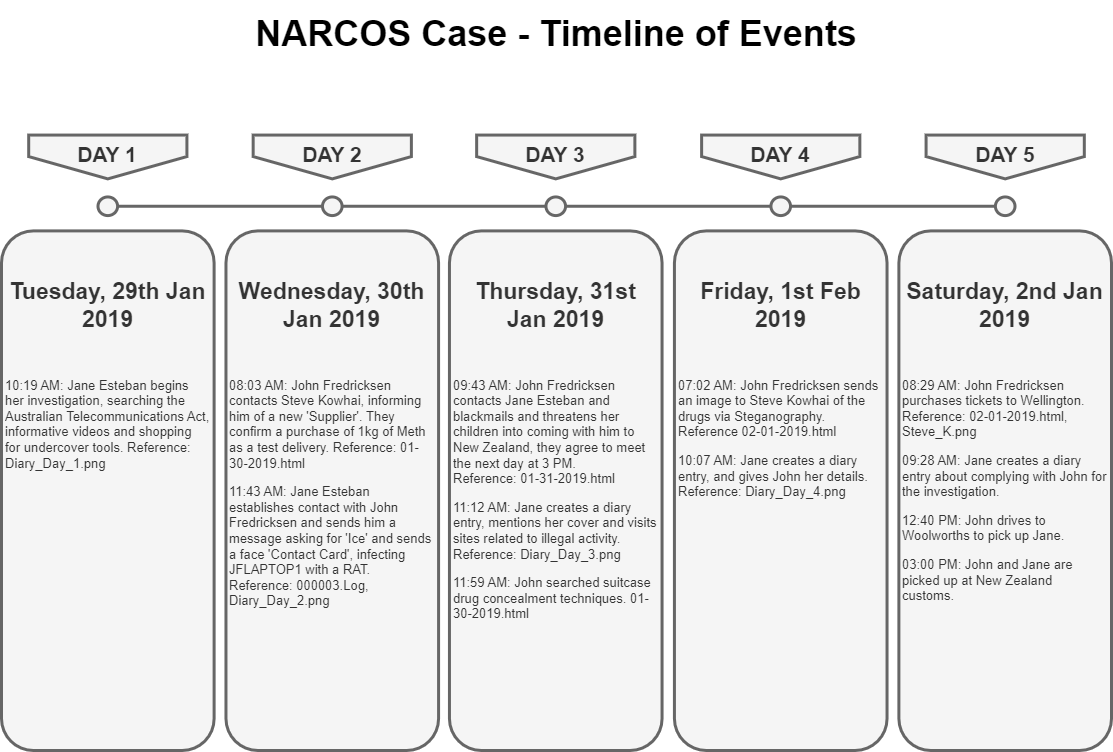

The diagram above was exported from draw.io. Its source (the exported page's mxGraphModel, read from the mxfile embedded in the PNG):
<mxGraphModel dx="1247" dy="734" grid="1" gridSize="10" guides="1" tooltips="1" connect="1" arrows="1" fold="1" page="1" pageScale="1" pageWidth="1169" pageHeight="827" background="none" math="0" shadow="0">
  <root>
    <mxCell id="0" />
    <mxCell id="1" parent="0" />
    <mxCell id="pVAtVykydH86TAMUUXc1-6" value="&lt;font style=&quot;font-size: 36px;&quot;&gt;&lt;b&gt;NARCOS Case - Timeline of Events&lt;/b&gt;&lt;/font&gt;" style="text;html=1;align=center;verticalAlign=middle;whiteSpace=wrap;rounded=0;" vertex="1" parent="1">
      <mxGeometry x="268.88" y="50" width="632.24" height="65.71" as="geometry" />
    </mxCell>
    <mxCell id="4ec97bd9e5d20128-1" value="" style="line;strokeWidth=3;html=1;fontSize=28;fillColor=#f5f5f5;strokeColor=#666666;fontColor=#333333;" parent="1" vertex="1">
      <mxGeometry x="126.01200688042823" y="250.28738739440638" width="915.7299606905672" height="10.954658587077358" as="geometry" />
    </mxCell>
    <mxCell id="4ec97bd9e5d20128-5" value="&lt;b&gt;&lt;font style=&quot;font-size: 21px;&quot;&gt;DAY 1&lt;/font&gt;&lt;/b&gt;" style="shape=offPageConnector;whiteSpace=wrap;html=1;fontSize=15;size=0.5093750000000015;verticalAlign=top;fillColor=#f5f5f5;strokeColor=#666666;strokeWidth=3;fontColor=#333333;" parent="1" vertex="1">
      <mxGeometry x="57.19546840522728" y="184.57257883365438" width="158.21814111885834" height="43.809872373834665" as="geometry" />
    </mxCell>
    <mxCell id="4ec97bd9e5d20128-6" value="&lt;b&gt;&lt;font style=&quot;font-size: 21px;&quot;&gt;DAY 3&lt;/font&gt;&lt;/b&gt;" style="shape=offPageConnector;whiteSpace=wrap;html=1;fontSize=15;size=0.5093750000000015;verticalAlign=top;fillColor=#f5f5f5;strokeColor=#666666;strokeWidth=3;fontColor=#333333;" parent="1" vertex="1">
      <mxGeometry x="505.1505804479948" y="184.57257883365438" width="158.21814111885834" height="43.809872373834665" as="geometry" />
    </mxCell>
    <mxCell id="pVAtVykydH86TAMUUXc1-3" value="&lt;b&gt;&lt;font style=&quot;font-size: 21px;&quot;&gt;DAY 5&lt;/font&gt;&lt;/b&gt;" style="shape=offPageConnector;whiteSpace=wrap;html=1;fontSize=15;size=0.5093750000000015;verticalAlign=top;fillColor=#f5f5f5;strokeColor=#666666;strokeWidth=3;fontColor=#333333;" vertex="1" parent="1">
      <mxGeometry x="954.5903338912997" y="184.57257883365438" width="158.21814111885834" height="43.809872373834665" as="geometry" />
    </mxCell>
    <mxCell id="pVAtVykydH86TAMUUXc1-7" value="&lt;b&gt;&lt;font style=&quot;font-size: 21px;&quot;&gt;DAY 2&lt;/font&gt;&lt;/b&gt;" style="shape=offPageConnector;whiteSpace=wrap;html=1;fontSize=15;size=0.5093750000000015;verticalAlign=top;fillColor=#f5f5f5;strokeColor=#666666;strokeWidth=3;fontColor=#333333;" vertex="1" parent="1">
      <mxGeometry x="281.6666145317505" y="184.57257883365438" width="158.21814111885834" height="43.809872373834665" as="geometry" />
    </mxCell>
    <mxCell id="pVAtVykydH86TAMUUXc1-8" value="&lt;b&gt;&lt;font style=&quot;font-size: 21px;&quot;&gt;DAY 4&lt;/font&gt;&lt;/b&gt;" style="shape=offPageConnector;whiteSpace=wrap;html=1;fontSize=15;size=0.5093750000000015;verticalAlign=top;fillColor=#f5f5f5;strokeColor=#666666;strokeWidth=3;fontColor=#333333;" vertex="1" parent="1">
      <mxGeometry x="730.119735005407" y="184.5703883400357" width="158.21814111885834" height="43.809872373834665" as="geometry" />
    </mxCell>
    <mxCell id="4ec97bd9e5d20128-9" value="" style="ellipse;whiteSpace=wrap;html=1;fontSize=28;strokeWidth=3;fillColor=#f5f5f5;strokeColor=#666666;fontColor=#333333;" parent="1" vertex="1">
      <mxGeometry x="126.51213632049767" y="246.45621405531455" width="19.585618079167453" height="18.61514375088593" as="geometry" />
    </mxCell>
    <mxCell id="4ec97bd9e5d20128-10" value="" style="ellipse;whiteSpace=wrap;html=1;fontSize=28;strokeWidth=3;fillColor=#f5f5f5;strokeColor=#666666;fontColor=#333333;" parent="1" vertex="1">
      <mxGeometry x="350.98552119484344" y="246.45621405531455" width="19.585618079167453" height="18.61514375088593" as="geometry" />
    </mxCell>
    <mxCell id="4ec97bd9e5d20128-11" value="" style="ellipse;whiteSpace=wrap;html=1;fontSize=28;strokeWidth=3;fillColor=#f5f5f5;strokeColor=#666666;fontColor=#333333;" parent="1" vertex="1">
      <mxGeometry x="574.4655370119897" y="246.45621405531455" width="19.585618079167453" height="18.61514375088593" as="geometry" />
    </mxCell>
    <mxCell id="4ec97bd9e5d20128-13" value="" style="ellipse;whiteSpace=wrap;html=1;fontSize=28;strokeWidth=3;fillColor=#f5f5f5;strokeColor=#666666;fontColor=#333333;" parent="1" vertex="1">
      <mxGeometry x="799.4390513264051" y="246.45621405531455" width="19.585618079167453" height="18.61514375088593" as="geometry" />
    </mxCell>
    <mxCell id="pVAtVykydH86TAMUUXc1-2" value="" style="ellipse;whiteSpace=wrap;html=1;fontSize=28;strokeWidth=3;fillColor=#f5f5f5;strokeColor=#666666;fontColor=#333333;" vertex="1" parent="1">
      <mxGeometry x="1023.903280493761" y="246.45807556968967" width="19.585618079167453" height="18.61514375088593" as="geometry" />
    </mxCell>
    <mxCell id="pVAtVykydH86TAMUUXc1-16" value="" style="group" vertex="1" connectable="0" parent="1">
      <mxGeometry x="30" y="280.4" width="1110" height="519.6" as="geometry" />
    </mxCell>
    <mxCell id="4ec97bd9e5d20128-17" value="&lt;h1 style=&quot;font-size: 23px;&quot;&gt;&lt;span style=&quot;background-color: initial;&quot;&gt;&lt;br&gt;&lt;/span&gt;&lt;/h1&gt;&lt;h1 style=&quot;font-size: 23px;&quot;&gt;&lt;span style=&quot;background-color: initial;&quot;&gt;Thursday, 31st Jan 2019&lt;/span&gt;&lt;/h1&gt;&lt;div&gt;&lt;span style=&quot;background-color: initial;&quot;&gt;&lt;br&gt;&lt;/span&gt;&lt;/div&gt;&lt;p style=&quot;text-align: left;&quot;&gt;09:43&amp;nbsp;AM: John Fredricksen contacts Jane Esteban and blackmails and threatens her children into coming with him to New Zealand, they agree to meet the next day at 3 PM. Reference:&amp;nbsp;&lt;span style=&quot;background-color: initial;&quot;&gt;01-31-2019.html&amp;nbsp;&lt;/span&gt;&lt;br&gt;&lt;/p&gt;&lt;p style=&quot;text-align: left;&quot;&gt;11:12 AM: Jane creates a diary entry, mentions her cover and visits sites related to illegal activity. Reference: Diary_Day_3.png&lt;/p&gt;&lt;p style=&quot;text-align: left;&quot;&gt;11:59 AM: John searched suitcase drug concealment techniques.&amp;nbsp;&lt;span style=&quot;background-color: initial;&quot;&gt;01-30-2019.html&amp;nbsp;&lt;/span&gt;&lt;/p&gt;&lt;p style=&quot;text-align: left;&quot;&gt;&lt;br&gt;&lt;/p&gt;" style="text;html=1;spacing=5;spacingTop=-20;whiteSpace=wrap;overflow=hidden;strokeWidth=3;fontSize=13;align=center;rounded=1;fillColor=#f5f5f5;strokeColor=#666666;fontColor=#333333;" parent="pVAtVykydH86TAMUUXc1-16" vertex="1">
      <mxGeometry x="447.9539645399633" width="212.60577075310638" height="519.5999999999999" as="geometry" />
    </mxCell>
    <mxCell id="pVAtVykydH86TAMUUXc1-11" value="&lt;h1 style=&quot;font-size: 23px;&quot;&gt;&lt;span style=&quot;background-color: initial;&quot;&gt;&lt;br&gt;&lt;/span&gt;&lt;/h1&gt;&lt;h1 style=&quot;font-size: 23px;&quot;&gt;&lt;span style=&quot;background-color: initial;&quot;&gt;Wednesday, 30th Jan 2019&lt;/span&gt;&lt;/h1&gt;&lt;div&gt;&lt;span style=&quot;background-color: initial;&quot;&gt;&lt;br&gt;&lt;/span&gt;&lt;/div&gt;&lt;p style=&quot;text-align: left;&quot;&gt;08:03 AM: John Fredricksen contacts Steve Kowhai, informing him of a new 'Supplier'. They confirm a purchase of 1kg of Meth as a test delivery. Reference: 01-30-2019.html&amp;nbsp;&lt;/p&gt;&lt;p style=&quot;text-align: left;&quot;&gt;11:43 AM: &lt;span style=&quot;background-color: initial;&quot;&gt;Jane Esteban establishes contact with John Fredricksen and sends him a message asking for 'Ice' and sends a face 'Contact Card', infecting JFLAPTOP1 with a RAT. Reference: 000003.Log, Diary_Day_2.png&lt;/span&gt;&lt;/p&gt;" style="text;html=1;spacing=5;spacingTop=-20;whiteSpace=wrap;overflow=hidden;strokeWidth=3;fontSize=13;align=center;rounded=1;fillColor=#f5f5f5;strokeColor=#666666;fontColor=#333333;" vertex="1" parent="pVAtVykydH86TAMUUXc1-16">
      <mxGeometry x="224.47358967174074" width="212.60577075310638" height="519.5999999999999" as="geometry" />
    </mxCell>
    <mxCell id="pVAtVykydH86TAMUUXc1-12" value="&lt;h1 style=&quot;font-size: 23px;&quot;&gt;&lt;span style=&quot;background-color: initial;&quot;&gt;&lt;br&gt;&lt;/span&gt;&lt;/h1&gt;&lt;h1 style=&quot;font-size: 23px;&quot;&gt;&lt;span style=&quot;background-color: initial;&quot;&gt;Tuesday, 29th Jan 2019&lt;/span&gt;&lt;/h1&gt;&lt;div&gt;&lt;span style=&quot;background-color: initial;&quot;&gt;&lt;br&gt;&lt;/span&gt;&lt;/div&gt;&lt;p style=&quot;text-align: left;&quot;&gt;10:19 AM: Jane Esteban begins her investigation, searching the Australian Telecommunications Act, informative videos and shopping for undercover tools. Reference: Diary_Day_1.png&lt;/p&gt;&lt;p style=&quot;text-align: left;&quot;&gt;&lt;br&gt;&lt;/p&gt;&lt;p style=&quot;text-align: left;&quot;&gt;&lt;br&gt;&lt;/p&gt;" style="text;html=1;spacing=5;spacingTop=-20;whiteSpace=wrap;overflow=hidden;strokeWidth=3;fontSize=13;align=center;rounded=1;fillColor=#f5f5f5;strokeColor=#666666;fontColor=#333333;" vertex="1" parent="pVAtVykydH86TAMUUXc1-16">
      <mxGeometry width="212.60577075310638" height="519.5999999999999" as="geometry" />
    </mxCell>
    <mxCell id="pVAtVykydH86TAMUUXc1-13" value="&lt;h1 style=&quot;font-size: 23px;&quot;&gt;&lt;span style=&quot;background-color: initial;&quot;&gt;&lt;br&gt;&lt;/span&gt;&lt;/h1&gt;&lt;h1 style=&quot;font-size: 23px;&quot;&gt;&lt;span style=&quot;background-color: initial;&quot;&gt;Friday, 1st Feb 2019&lt;/span&gt;&lt;/h1&gt;&lt;div&gt;&lt;span style=&quot;background-color: initial;&quot;&gt;&lt;br&gt;&lt;/span&gt;&lt;/div&gt;&lt;p style=&quot;text-align: left;&quot;&gt;07:02 AM: John Fredricksen sends an image to Steve Kowhai of the drugs via Steganography. Reference 02-01-2019.html&lt;/p&gt;&lt;p style=&quot;text-align: left;&quot;&gt;10:07 AM: Jane creates a diary entry, and gives John her details. Reference: Diary_Day_4.png&lt;/p&gt;&lt;p style=&quot;text-align: left;&quot;&gt;&lt;br&gt;&lt;/p&gt;" style="text;html=1;spacing=5;spacingTop=-20;whiteSpace=wrap;overflow=hidden;strokeWidth=3;fontSize=13;align=center;rounded=1;fillColor=#f5f5f5;strokeColor=#666666;fontColor=#333333;" vertex="1" parent="pVAtVykydH86TAMUUXc1-16">
      <mxGeometry x="672.9276836517735" width="212.60577075310638" height="519.5999999999999" as="geometry" />
    </mxCell>
    <mxCell id="pVAtVykydH86TAMUUXc1-14" value="&lt;h1 style=&quot;font-size: 23px;&quot;&gt;&lt;span style=&quot;background-color: initial;&quot;&gt;&lt;br&gt;&lt;/span&gt;&lt;/h1&gt;&lt;h1 style=&quot;font-size: 23px;&quot;&gt;&lt;span style=&quot;background-color: initial;&quot;&gt;Saturday, 2nd Jan 2019&lt;/span&gt;&lt;/h1&gt;&lt;div&gt;&lt;span style=&quot;background-color: initial;&quot;&gt;&lt;br&gt;&lt;/span&gt;&lt;/div&gt;&lt;p style=&quot;text-align: left;&quot;&gt;08:29 AM: John Fredricksen purchases tickets to Wellington. Reference: 02-01-2019.html, Steve_K.png&lt;br&gt;&lt;/p&gt;&lt;p style=&quot;text-align: left;&quot;&gt;09:28 AM: Jane creates a diary entry about complying with John for the investigation.&lt;/p&gt;&lt;p style=&quot;text-align: left;&quot;&gt;12:40 PM: John drives to Woolworths to pick up Jane.&lt;br&gt;&lt;/p&gt;&lt;p style=&quot;text-align: left;&quot;&gt;03:00 PM: John and Jane are picked up at New Zealand customs.&lt;/p&gt;&lt;p style=&quot;text-align: left;&quot;&gt;&lt;br&gt;&lt;/p&gt;&lt;p style=&quot;text-align: left;&quot;&gt;&lt;br&gt;&lt;/p&gt;" style="text;html=1;spacing=5;spacingTop=-20;whiteSpace=wrap;overflow=hidden;strokeWidth=3;fontSize=13;align=center;rounded=1;fillColor=#f5f5f5;strokeColor=#666666;fontColor=#333333;" vertex="1" parent="pVAtVykydH86TAMUUXc1-16">
      <mxGeometry x="897.3942292468937" width="212.60577075310638" height="519.5999999999999" as="geometry" />
    </mxCell>
  </root>
</mxGraphModel>